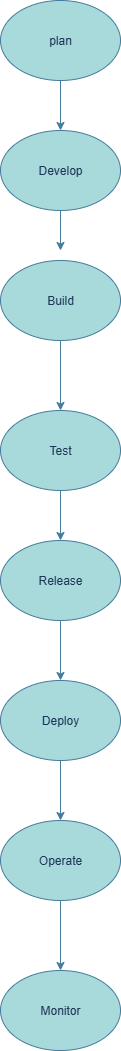

The diagram above was exported from draw.io. Its source (the exported page's mxGraphModel, read from the mxfile embedded in the PNG):
<mxGraphModel dx="1042" dy="562" grid="1" gridSize="10" guides="1" tooltips="1" connect="1" arrows="1" fold="1" page="1" pageScale="1" pageWidth="827" pageHeight="1169" math="0" shadow="0">
  <root>
    <mxCell id="0" />
    <mxCell id="1" parent="0" />
    <mxCell id="wn5xV6qsMCOxPkI02b1r-1" value="plan" style="ellipse;whiteSpace=wrap;html=1;labelBackgroundColor=none;fillColor=#A8DADC;strokeColor=#457B9D;fontColor=#1D3557;" vertex="1" parent="1">
      <mxGeometry x="330" y="20" width="120" height="80" as="geometry" />
    </mxCell>
    <mxCell id="wn5xV6qsMCOxPkI02b1r-2" value="Develop" style="ellipse;whiteSpace=wrap;html=1;labelBackgroundColor=none;fillColor=#A8DADC;strokeColor=#457B9D;fontColor=#1D3557;" vertex="1" parent="1">
      <mxGeometry x="330" y="150" width="120" height="80" as="geometry" />
    </mxCell>
    <mxCell id="wn5xV6qsMCOxPkI02b1r-3" value="Build" style="ellipse;whiteSpace=wrap;html=1;labelBackgroundColor=none;fillColor=#A8DADC;strokeColor=#457B9D;fontColor=#1D3557;" vertex="1" parent="1">
      <mxGeometry x="330" y="280" width="120" height="80" as="geometry" />
    </mxCell>
    <mxCell id="wn5xV6qsMCOxPkI02b1r-5" value="Test" style="ellipse;whiteSpace=wrap;html=1;labelBackgroundColor=none;fillColor=#A8DADC;strokeColor=#457B9D;fontColor=#1D3557;" vertex="1" parent="1">
      <mxGeometry x="330" y="430" width="120" height="80" as="geometry" />
    </mxCell>
    <mxCell id="wn5xV6qsMCOxPkI02b1r-6" value="Release" style="ellipse;whiteSpace=wrap;html=1;labelBackgroundColor=none;fillColor=#A8DADC;strokeColor=#457B9D;fontColor=#1D3557;" vertex="1" parent="1">
      <mxGeometry x="330" y="560" width="120" height="80" as="geometry" />
    </mxCell>
    <mxCell id="wn5xV6qsMCOxPkI02b1r-8" value="Deploy" style="ellipse;whiteSpace=wrap;html=1;labelBackgroundColor=none;fillColor=#A8DADC;strokeColor=#457B9D;fontColor=#1D3557;" vertex="1" parent="1">
      <mxGeometry x="330" y="700" width="120" height="80" as="geometry" />
    </mxCell>
    <mxCell id="wn5xV6qsMCOxPkI02b1r-9" value="Operate" style="ellipse;whiteSpace=wrap;html=1;labelBackgroundColor=none;fillColor=#A8DADC;strokeColor=#457B9D;fontColor=#1D3557;" vertex="1" parent="1">
      <mxGeometry x="330" y="840" width="120" height="80" as="geometry" />
    </mxCell>
    <mxCell id="wn5xV6qsMCOxPkI02b1r-10" value="Monitor" style="ellipse;whiteSpace=wrap;html=1;labelBackgroundColor=none;fillColor=#A8DADC;strokeColor=#457B9D;fontColor=#1D3557;" vertex="1" parent="1">
      <mxGeometry x="330" y="990" width="120" height="80" as="geometry" />
    </mxCell>
    <mxCell id="wn5xV6qsMCOxPkI02b1r-11" value="" style="endArrow=classic;html=1;rounded=0;entryX=0.5;entryY=0;entryDx=0;entryDy=0;exitX=0.5;exitY=1;exitDx=0;exitDy=0;labelBackgroundColor=none;strokeColor=#457B9D;fontColor=default;" edge="1" parent="1" source="wn5xV6qsMCOxPkI02b1r-1" target="wn5xV6qsMCOxPkI02b1r-2">
      <mxGeometry width="50" height="50" relative="1" as="geometry">
        <mxPoint x="290" y="150" as="sourcePoint" />
        <mxPoint x="340" y="100" as="targetPoint" />
      </mxGeometry>
    </mxCell>
    <mxCell id="wn5xV6qsMCOxPkI02b1r-12" value="" style="endArrow=classic;html=1;rounded=0;exitX=0.5;exitY=1;exitDx=0;exitDy=0;labelBackgroundColor=none;strokeColor=#457B9D;fontColor=default;" edge="1" parent="1" source="wn5xV6qsMCOxPkI02b1r-2">
      <mxGeometry width="50" height="50" relative="1" as="geometry">
        <mxPoint x="310" y="290" as="sourcePoint" />
        <mxPoint x="390" y="270" as="targetPoint" />
      </mxGeometry>
    </mxCell>
    <mxCell id="wn5xV6qsMCOxPkI02b1r-13" value="" style="endArrow=classic;html=1;rounded=0;entryX=0.5;entryY=0;entryDx=0;entryDy=0;exitX=0.5;exitY=1;exitDx=0;exitDy=0;labelBackgroundColor=none;strokeColor=#457B9D;fontColor=default;" edge="1" parent="1" source="wn5xV6qsMCOxPkI02b1r-3" target="wn5xV6qsMCOxPkI02b1r-5">
      <mxGeometry width="50" height="50" relative="1" as="geometry">
        <mxPoint x="300" y="430" as="sourcePoint" />
        <mxPoint x="350" y="380" as="targetPoint" />
      </mxGeometry>
    </mxCell>
    <mxCell id="wn5xV6qsMCOxPkI02b1r-17" value="" style="endArrow=classic;html=1;rounded=0;entryX=0.5;entryY=0;entryDx=0;entryDy=0;exitX=0.5;exitY=1;exitDx=0;exitDy=0;labelBackgroundColor=none;strokeColor=#457B9D;fontColor=default;" edge="1" parent="1" source="wn5xV6qsMCOxPkI02b1r-5" target="wn5xV6qsMCOxPkI02b1r-6">
      <mxGeometry width="50" height="50" relative="1" as="geometry">
        <mxPoint x="280" y="570" as="sourcePoint" />
        <mxPoint x="330" y="520" as="targetPoint" />
      </mxGeometry>
    </mxCell>
    <mxCell id="wn5xV6qsMCOxPkI02b1r-18" value="" style="endArrow=classic;html=1;rounded=0;entryX=0.5;entryY=0;entryDx=0;entryDy=0;exitX=0.5;exitY=1;exitDx=0;exitDy=0;labelBackgroundColor=none;strokeColor=#457B9D;fontColor=default;" edge="1" parent="1" source="wn5xV6qsMCOxPkI02b1r-6" target="wn5xV6qsMCOxPkI02b1r-8">
      <mxGeometry width="50" height="50" relative="1" as="geometry">
        <mxPoint x="290" y="710" as="sourcePoint" />
        <mxPoint x="340" y="660" as="targetPoint" />
      </mxGeometry>
    </mxCell>
    <mxCell id="wn5xV6qsMCOxPkI02b1r-19" value="" style="endArrow=classic;html=1;rounded=0;entryX=0.5;entryY=0;entryDx=0;entryDy=0;exitX=0.5;exitY=1;exitDx=0;exitDy=0;labelBackgroundColor=none;strokeColor=#457B9D;fontColor=default;" edge="1" parent="1" source="wn5xV6qsMCOxPkI02b1r-8" target="wn5xV6qsMCOxPkI02b1r-9">
      <mxGeometry width="50" height="50" relative="1" as="geometry">
        <mxPoint x="230" y="870" as="sourcePoint" />
        <mxPoint x="280" y="820" as="targetPoint" />
      </mxGeometry>
    </mxCell>
    <mxCell id="wn5xV6qsMCOxPkI02b1r-20" value="" style="endArrow=classic;html=1;rounded=0;entryX=0.5;entryY=0;entryDx=0;entryDy=0;exitX=0.5;exitY=1;exitDx=0;exitDy=0;labelBackgroundColor=none;strokeColor=#457B9D;fontColor=default;" edge="1" parent="1" source="wn5xV6qsMCOxPkI02b1r-9" target="wn5xV6qsMCOxPkI02b1r-10">
      <mxGeometry width="50" height="50" relative="1" as="geometry">
        <mxPoint x="300" y="990" as="sourcePoint" />
        <mxPoint x="350" y="940" as="targetPoint" />
      </mxGeometry>
    </mxCell>
  </root>
</mxGraphModel>